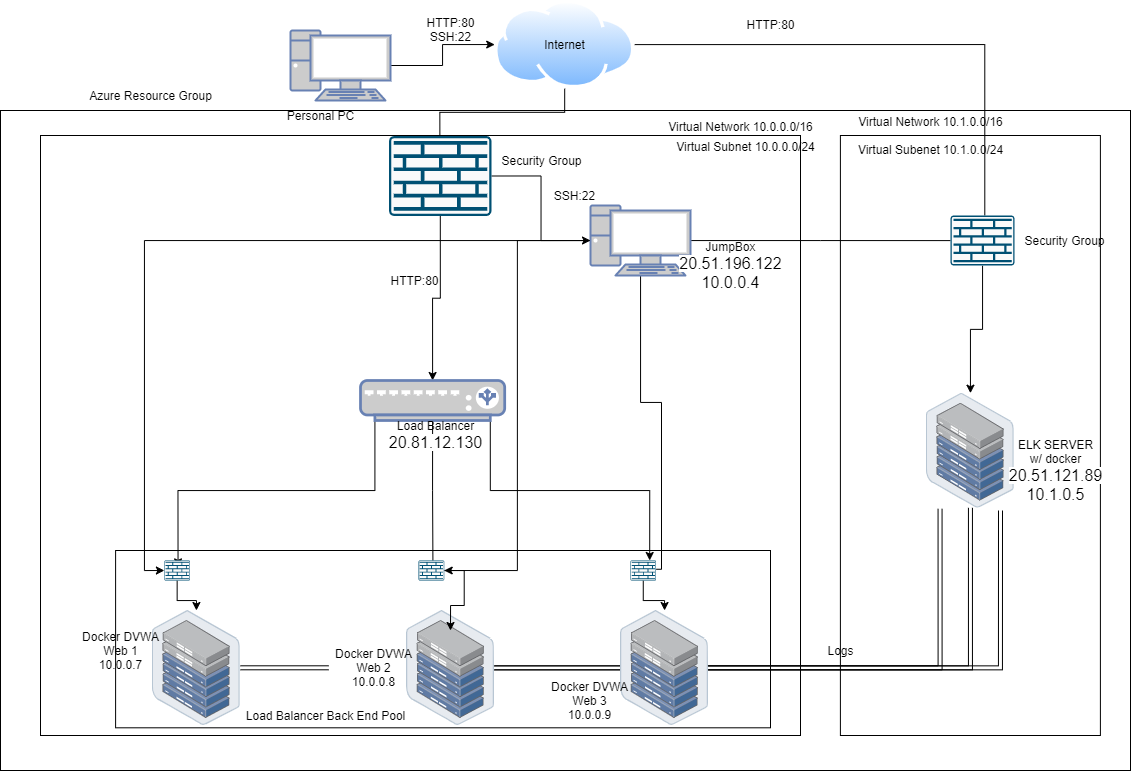

The diagram above was exported from draw.io. Its source (the exported page's mxGraphModel, read from the mxfile embedded in the PNG):
<mxGraphModel dx="1673" dy="867" grid="1" gridSize="10" guides="1" tooltips="1" connect="1" arrows="1" fold="1" page="1" pageScale="1" pageWidth="1169" pageHeight="827" math="0" shadow="0">
  <root>
    <mxCell id="0" />
    <mxCell id="1" parent="0" />
    <mxCell id="q-dIl8IKtdOTvybKNS4o-63" value="" style="whiteSpace=wrap;html=1;fillColor=none;" vertex="1" parent="1">
      <mxGeometry x="135.1" y="550" width="654.9" height="177.3" as="geometry" />
    </mxCell>
    <mxCell id="q-dIl8IKtdOTvybKNS4o-2" value="" style="whiteSpace=wrap;html=1;fillColor=none;" vertex="1" parent="1">
      <mxGeometry x="20" y="110" width="1130" height="660" as="geometry" />
    </mxCell>
    <mxCell id="q-dIl8IKtdOTvybKNS4o-33" style="edgeStyle=orthogonalEdgeStyle;rounded=0;orthogonalLoop=1;jettySize=auto;html=1;entryX=0.481;entryY=0.438;entryDx=0;entryDy=0;entryPerimeter=0;" edge="1" parent="1" source="q-dIl8IKtdOTvybKNS4o-4" target="q-dIl8IKtdOTvybKNS4o-25">
      <mxGeometry relative="1" as="geometry">
        <Array as="points">
          <mxPoint x="660" y="402" />
          <mxPoint x="681" y="402" />
        </Array>
      </mxGeometry>
    </mxCell>
    <mxCell id="q-dIl8IKtdOTvybKNS4o-34" style="edgeStyle=orthogonalEdgeStyle;rounded=0;orthogonalLoop=1;jettySize=auto;html=1;entryX=1;entryY=0.5;entryDx=0;entryDy=0;entryPerimeter=0;" edge="1" parent="1" source="q-dIl8IKtdOTvybKNS4o-4" target="q-dIl8IKtdOTvybKNS4o-24">
      <mxGeometry relative="1" as="geometry" />
    </mxCell>
    <mxCell id="q-dIl8IKtdOTvybKNS4o-35" style="edgeStyle=orthogonalEdgeStyle;rounded=0;orthogonalLoop=1;jettySize=auto;html=1;entryX=0;entryY=0.5;entryDx=0;entryDy=0;entryPerimeter=0;" edge="1" parent="1" source="q-dIl8IKtdOTvybKNS4o-4" target="q-dIl8IKtdOTvybKNS4o-23">
      <mxGeometry relative="1" as="geometry" />
    </mxCell>
    <mxCell id="q-dIl8IKtdOTvybKNS4o-36" style="edgeStyle=orthogonalEdgeStyle;rounded=0;orthogonalLoop=1;jettySize=auto;html=1;entryX=0.168;entryY=0.502;entryDx=0;entryDy=0;entryPerimeter=0;" edge="1" parent="1" source="q-dIl8IKtdOTvybKNS4o-4" target="q-dIl8IKtdOTvybKNS4o-7">
      <mxGeometry relative="1" as="geometry" />
    </mxCell>
    <mxCell id="q-dIl8IKtdOTvybKNS4o-4" value="" style="fontColor=#0066CC;verticalAlign=top;verticalLabelPosition=bottom;labelPosition=center;align=center;html=1;outlineConnect=0;fillColor=#CCCCCC;strokeColor=#6881B3;gradientColor=none;gradientDirection=north;strokeWidth=2;shape=mxgraph.networks.pc;" vertex="1" parent="1">
      <mxGeometry x="610" y="205" width="100" height="70" as="geometry" />
    </mxCell>
    <mxCell id="q-dIl8IKtdOTvybKNS4o-20" style="edgeStyle=orthogonalEdgeStyle;rounded=0;orthogonalLoop=1;jettySize=auto;html=1;exitX=1;exitY=0.5;exitDx=0;exitDy=0;exitPerimeter=0;" edge="1" parent="1" source="q-dIl8IKtdOTvybKNS4o-5" target="q-dIl8IKtdOTvybKNS4o-6">
      <mxGeometry relative="1" as="geometry" />
    </mxCell>
    <mxCell id="q-dIl8IKtdOTvybKNS4o-5" value="" style="fontColor=#0066CC;verticalAlign=top;verticalLabelPosition=bottom;labelPosition=center;align=center;html=1;outlineConnect=0;fillColor=#CCCCCC;strokeColor=#6881B3;gradientColor=none;gradientDirection=north;strokeWidth=2;shape=mxgraph.networks.pc;" vertex="1" parent="1">
      <mxGeometry x="310" y="30" width="100" height="70" as="geometry" />
    </mxCell>
    <mxCell id="q-dIl8IKtdOTvybKNS4o-21" style="edgeStyle=orthogonalEdgeStyle;rounded=0;orthogonalLoop=1;jettySize=auto;html=1;exitX=0.5;exitY=1;exitDx=0;exitDy=0;entryX=0.496;entryY=0.2;entryDx=0;entryDy=0;entryPerimeter=0;" edge="1" parent="1" source="q-dIl8IKtdOTvybKNS4o-6" target="q-dIl8IKtdOTvybKNS4o-9">
      <mxGeometry relative="1" as="geometry" />
    </mxCell>
    <mxCell id="q-dIl8IKtdOTvybKNS4o-38" style="edgeStyle=orthogonalEdgeStyle;rounded=0;orthogonalLoop=1;jettySize=auto;html=1;exitX=1;exitY=0.5;exitDx=0;exitDy=0;entryX=0.536;entryY=0.479;entryDx=0;entryDy=0;entryPerimeter=0;" edge="1" parent="1" source="q-dIl8IKtdOTvybKNS4o-6" target="q-dIl8IKtdOTvybKNS4o-7">
      <mxGeometry relative="1" as="geometry" />
    </mxCell>
    <mxCell id="q-dIl8IKtdOTvybKNS4o-6" value="" style="aspect=fixed;perimeter=ellipsePerimeter;html=1;align=center;shadow=0;dashed=0;spacingTop=3;image;image=img/lib/active_directory/internet_cloud.svg;fillColor=none;" vertex="1" parent="1">
      <mxGeometry x="514.2" width="140" height="88.2" as="geometry" />
    </mxCell>
    <mxCell id="q-dIl8IKtdOTvybKNS4o-37" style="edgeStyle=orthogonalEdgeStyle;rounded=0;orthogonalLoop=1;jettySize=auto;html=1;" edge="1" parent="1" source="q-dIl8IKtdOTvybKNS4o-7" target="q-dIl8IKtdOTvybKNS4o-13">
      <mxGeometry relative="1" as="geometry" />
    </mxCell>
    <mxCell id="q-dIl8IKtdOTvybKNS4o-7" value="" style="points=[[0.015,0.015,0],[0.985,0.015,0],[0.985,0.985,0],[0.015,0.985,0],[0.25,0,0],[0.5,0,0],[0.75,0,0],[1,0.25,0],[1,0.5,0],[1,0.75,0],[0.75,1,0],[0.5,1,0],[0.25,1,0],[0,0.75,0],[0,0.5,0],[0,0.25,0]];verticalLabelPosition=bottom;html=1;verticalAlign=top;aspect=fixed;align=center;pointerEvents=1;shape=mxgraph.cisco19.rect;prIcon=firewall;fillColor=#FAFAFA;strokeColor=#005073;" vertex="1" parent="1">
      <mxGeometry x="970" y="215" width="64" height="50" as="geometry" />
    </mxCell>
    <mxCell id="q-dIl8IKtdOTvybKNS4o-22" style="edgeStyle=orthogonalEdgeStyle;rounded=0;orthogonalLoop=1;jettySize=auto;html=1;exitX=0.5;exitY=1;exitDx=0;exitDy=0;exitPerimeter=0;entryX=0.5;entryY=0;entryDx=0;entryDy=0;entryPerimeter=0;" edge="1" parent="1" source="q-dIl8IKtdOTvybKNS4o-9" target="q-dIl8IKtdOTvybKNS4o-12">
      <mxGeometry relative="1" as="geometry" />
    </mxCell>
    <mxCell id="q-dIl8IKtdOTvybKNS4o-32" style="edgeStyle=orthogonalEdgeStyle;rounded=0;orthogonalLoop=1;jettySize=auto;html=1;exitX=1;exitY=0.5;exitDx=0;exitDy=0;exitPerimeter=0;entryX=0;entryY=0.5;entryDx=0;entryDy=0;entryPerimeter=0;" edge="1" parent="1" source="q-dIl8IKtdOTvybKNS4o-9" target="q-dIl8IKtdOTvybKNS4o-4">
      <mxGeometry relative="1" as="geometry" />
    </mxCell>
    <mxCell id="q-dIl8IKtdOTvybKNS4o-9" value="" style="points=[[0.015,0.015,0],[0.985,0.015,0],[0.985,0.985,0],[0.015,0.985,0],[0.25,0,0],[0.5,0,0],[0.75,0,0],[1,0.25,0],[1,0.5,0],[1,0.75,0],[0.75,1,0],[0.5,1,0],[0.25,1,0],[0,0.75,0],[0,0.5,0],[0,0.25,0]];verticalLabelPosition=bottom;html=1;verticalAlign=top;aspect=fixed;align=center;pointerEvents=1;shape=mxgraph.cisco19.rect;prIcon=firewall;fillColor=#FAFAFA;strokeColor=#005073;" vertex="1" parent="1">
      <mxGeometry x="408.59999999999997" y="135.5" width="102.4" height="80" as="geometry" />
    </mxCell>
    <mxCell id="q-dIl8IKtdOTvybKNS4o-11" value="" style="whiteSpace=wrap;html=1;fillColor=none;" vertex="1" parent="1">
      <mxGeometry x="859.9000000000001" y="135" width="260" height="600" as="geometry" />
    </mxCell>
    <mxCell id="q-dIl8IKtdOTvybKNS4o-26" style="edgeStyle=orthogonalEdgeStyle;rounded=0;orthogonalLoop=1;jettySize=auto;html=1;exitX=0.1;exitY=1;exitDx=0;exitDy=0;exitPerimeter=0;entryX=0.533;entryY=0.32;entryDx=0;entryDy=0;entryPerimeter=0;" edge="1" parent="1" source="q-dIl8IKtdOTvybKNS4o-12" target="q-dIl8IKtdOTvybKNS4o-23">
      <mxGeometry relative="1" as="geometry" />
    </mxCell>
    <mxCell id="q-dIl8IKtdOTvybKNS4o-27" style="edgeStyle=orthogonalEdgeStyle;rounded=0;orthogonalLoop=1;jettySize=auto;html=1;exitX=0.5;exitY=1;exitDx=0;exitDy=0;exitPerimeter=0;entryX=0.561;entryY=0.52;entryDx=0;entryDy=0;entryPerimeter=0;" edge="1" parent="1" source="q-dIl8IKtdOTvybKNS4o-12" target="q-dIl8IKtdOTvybKNS4o-24">
      <mxGeometry relative="1" as="geometry" />
    </mxCell>
    <mxCell id="q-dIl8IKtdOTvybKNS4o-28" style="edgeStyle=orthogonalEdgeStyle;rounded=0;orthogonalLoop=1;jettySize=auto;html=1;exitX=0.9;exitY=1;exitDx=0;exitDy=0;exitPerimeter=0;entryX=0.75;entryY=0;entryDx=0;entryDy=0;entryPerimeter=0;" edge="1" parent="1" source="q-dIl8IKtdOTvybKNS4o-12" target="q-dIl8IKtdOTvybKNS4o-25">
      <mxGeometry relative="1" as="geometry" />
    </mxCell>
    <mxCell id="q-dIl8IKtdOTvybKNS4o-12" value="" style="fontColor=#0066CC;verticalAlign=top;verticalLabelPosition=bottom;labelPosition=center;align=center;html=1;outlineConnect=0;fillColor=#CCCCCC;strokeColor=#6881B3;gradientColor=none;gradientDirection=north;strokeWidth=2;shape=mxgraph.networks.load_balancer;" vertex="1" parent="1">
      <mxGeometry x="380" y="380" width="144.2" height="40" as="geometry" />
    </mxCell>
    <mxCell id="q-dIl8IKtdOTvybKNS4o-13" value="" style="points=[];aspect=fixed;html=1;align=center;shadow=0;dashed=0;image;image=img/lib/allied_telesis/storage/Datacenter_Server_Half_Rack_ToR.svg;fillColor=none;" vertex="1" parent="1">
      <mxGeometry x="945.8" y="392.7" width="88.2" height="114.6" as="geometry" />
    </mxCell>
    <mxCell id="q-dIl8IKtdOTvybKNS4o-42" style="edgeStyle=orthogonalEdgeStyle;shape=link;rounded=0;orthogonalLoop=1;jettySize=auto;html=1;startArrow=none;" edge="1" parent="1" source="q-dIl8IKtdOTvybKNS4o-54" target="q-dIl8IKtdOTvybKNS4o-13">
      <mxGeometry relative="1" as="geometry" />
    </mxCell>
    <mxCell id="q-dIl8IKtdOTvybKNS4o-14" value="" style="points=[];aspect=fixed;html=1;align=center;shadow=0;dashed=0;image;image=img/lib/allied_telesis/storage/Datacenter_Server_Half_Rack_ToR.svg;fillColor=none;" vertex="1" parent="1">
      <mxGeometry x="171.79999999999995" y="610" width="88.2" height="114.6" as="geometry" />
    </mxCell>
    <mxCell id="q-dIl8IKtdOTvybKNS4o-43" style="edgeStyle=orthogonalEdgeStyle;shape=link;rounded=0;orthogonalLoop=1;jettySize=auto;html=1;entryX=0.156;entryY=1.009;entryDx=0;entryDy=0;entryPerimeter=0;" edge="1" parent="1" source="q-dIl8IKtdOTvybKNS4o-17" target="q-dIl8IKtdOTvybKNS4o-13">
      <mxGeometry relative="1" as="geometry" />
    </mxCell>
    <mxCell id="q-dIl8IKtdOTvybKNS4o-17" value="" style="points=[];aspect=fixed;html=1;align=center;shadow=0;dashed=0;image;image=img/lib/allied_telesis/storage/Datacenter_Server_Half_Rack_ToR.svg;fillColor=none;" vertex="1" parent="1">
      <mxGeometry x="426" y="610" width="88.2" height="114.6" as="geometry" />
    </mxCell>
    <mxCell id="q-dIl8IKtdOTvybKNS4o-44" style="edgeStyle=orthogonalEdgeStyle;shape=link;rounded=0;orthogonalLoop=1;jettySize=auto;html=1;" edge="1" parent="1" source="q-dIl8IKtdOTvybKNS4o-18">
      <mxGeometry relative="1" as="geometry">
        <mxPoint x="1019.9999999999991" y="509.9999999999998" as="targetPoint" />
      </mxGeometry>
    </mxCell>
    <mxCell id="q-dIl8IKtdOTvybKNS4o-18" value="" style="points=[];aspect=fixed;html=1;align=center;shadow=0;dashed=0;image;image=img/lib/allied_telesis/storage/Datacenter_Server_Half_Rack_ToR.svg;fillColor=none;" vertex="1" parent="1">
      <mxGeometry x="640" y="610" width="88.2" height="114.6" as="geometry" />
    </mxCell>
    <mxCell id="q-dIl8IKtdOTvybKNS4o-19" value="" style="whiteSpace=wrap;html=1;fillColor=none;" vertex="1" parent="1">
      <mxGeometry x="59.99999999999996" y="135" width="760" height="600" as="geometry" />
    </mxCell>
    <mxCell id="q-dIl8IKtdOTvybKNS4o-29" style="edgeStyle=orthogonalEdgeStyle;rounded=0;orthogonalLoop=1;jettySize=auto;html=1;" edge="1" parent="1" source="q-dIl8IKtdOTvybKNS4o-23" target="q-dIl8IKtdOTvybKNS4o-14">
      <mxGeometry relative="1" as="geometry" />
    </mxCell>
    <mxCell id="q-dIl8IKtdOTvybKNS4o-23" value="" style="points=[[0.015,0.015,0],[0.985,0.015,0],[0.985,0.985,0],[0.015,0.985,0],[0.25,0,0],[0.5,0,0],[0.75,0,0],[1,0.25,0],[1,0.5,0],[1,0.75,0],[0.75,1,0],[0.5,1,0],[0.25,1,0],[0,0.75,0],[0,0.5,0],[0,0.25,0]];verticalLabelPosition=bottom;html=1;verticalAlign=top;aspect=fixed;align=center;pointerEvents=1;shape=mxgraph.cisco19.rect;prIcon=firewall;fillColor=#FAFAFA;strokeColor=#005073;" vertex="1" parent="1">
      <mxGeometry x="183.9" y="560" width="25.6" height="20" as="geometry" />
    </mxCell>
    <mxCell id="q-dIl8IKtdOTvybKNS4o-30" style="edgeStyle=orthogonalEdgeStyle;rounded=0;orthogonalLoop=1;jettySize=auto;html=1;" edge="1" parent="1" source="q-dIl8IKtdOTvybKNS4o-24">
      <mxGeometry relative="1" as="geometry">
        <mxPoint x="470" y="630" as="targetPoint" />
      </mxGeometry>
    </mxCell>
    <mxCell id="q-dIl8IKtdOTvybKNS4o-24" value="" style="points=[[0.015,0.015,0],[0.985,0.015,0],[0.985,0.985,0],[0.015,0.985,0],[0.25,0,0],[0.5,0,0],[0.75,0,0],[1,0.25,0],[1,0.5,0],[1,0.75,0],[0.75,1,0],[0.5,1,0],[0.25,1,0],[0,0.75,0],[0,0.5,0],[0,0.25,0]];verticalLabelPosition=bottom;html=1;verticalAlign=top;aspect=fixed;align=center;pointerEvents=1;shape=mxgraph.cisco19.rect;prIcon=firewall;fillColor=#FAFAFA;strokeColor=#005073;" vertex="1" parent="1">
      <mxGeometry x="438.1" y="560" width="25.6" height="20" as="geometry" />
    </mxCell>
    <mxCell id="q-dIl8IKtdOTvybKNS4o-31" style="edgeStyle=orthogonalEdgeStyle;rounded=0;orthogonalLoop=1;jettySize=auto;html=1;" edge="1" parent="1" source="q-dIl8IKtdOTvybKNS4o-25" target="q-dIl8IKtdOTvybKNS4o-18">
      <mxGeometry relative="1" as="geometry" />
    </mxCell>
    <mxCell id="q-dIl8IKtdOTvybKNS4o-25" value="" style="points=[[0.015,0.015,0],[0.985,0.015,0],[0.985,0.985,0],[0.015,0.985,0],[0.25,0,0],[0.5,0,0],[0.75,0,0],[1,0.25,0],[1,0.5,0],[1,0.75,0],[0.75,1,0],[0.5,1,0],[0.25,1,0],[0,0.75,0],[0,0.5,0],[0,0.25,0]];verticalLabelPosition=bottom;html=1;verticalAlign=top;aspect=fixed;align=center;pointerEvents=1;shape=mxgraph.cisco19.rect;prIcon=firewall;fillColor=#FAFAFA;strokeColor=#005073;" vertex="1" parent="1">
      <mxGeometry x="650" y="560" width="25.6" height="20" as="geometry" />
    </mxCell>
    <mxCell id="q-dIl8IKtdOTvybKNS4o-45" value="Personal PC" style="text;html=1;resizable=0;autosize=1;align=center;verticalAlign=middle;points=[];fillColor=none;strokeColor=none;rounded=0;" vertex="1" parent="1">
      <mxGeometry x="300" y="104.60000000000002" width="80" height="20" as="geometry" />
    </mxCell>
    <mxCell id="q-dIl8IKtdOTvybKNS4o-46" value="Internet" style="text;html=1;resizable=0;autosize=1;align=center;verticalAlign=middle;points=[];fillColor=none;strokeColor=none;rounded=0;" vertex="1" parent="1">
      <mxGeometry x="554.2" y="34.10000000000002" width="60" height="20" as="geometry" />
    </mxCell>
    <mxCell id="q-dIl8IKtdOTvybKNS4o-47" value="Security Group" style="text;html=1;resizable=0;autosize=1;align=center;verticalAlign=middle;points=[];fillColor=none;strokeColor=none;rounded=0;" vertex="1" parent="1">
      <mxGeometry x="511" y="150" width="100" height="20" as="geometry" />
    </mxCell>
    <mxCell id="q-dIl8IKtdOTvybKNS4o-48" value="Load Balancer&lt;br&gt;&lt;span style=&quot;font-family: &amp;#34;az_ea_font&amp;#34; , &amp;#34;segoe ui&amp;#34; , &amp;#34;az_font&amp;#34; , , , &amp;#34;blinkmacsystemfont&amp;#34; , &amp;#34;roboto&amp;#34; , &amp;#34;oxygen&amp;#34; , &amp;#34;ubuntu&amp;#34; , &amp;#34;cantarell&amp;#34; , &amp;#34;open sans&amp;#34; , &amp;#34;helvetica neue&amp;#34; , sans-serif ; font-size: 16px ; background-color: rgb(255 , 255 , 255)&quot;&gt;20.81.12.130&lt;/span&gt;" style="text;html=1;resizable=0;autosize=1;align=center;verticalAlign=middle;points=[];fillColor=none;strokeColor=none;rounded=0;" vertex="1" parent="1">
      <mxGeometry x="400" y="420" width="110" height="30" as="geometry" />
    </mxCell>
    <mxCell id="q-dIl8IKtdOTvybKNS4o-49" value="Security Group" style="text;html=1;resizable=0;autosize=1;align=center;verticalAlign=middle;points=[];fillColor=none;strokeColor=none;rounded=0;" vertex="1" parent="1">
      <mxGeometry x="1034" y="230" width="100" height="20" as="geometry" />
    </mxCell>
    <mxCell id="q-dIl8IKtdOTvybKNS4o-51" value="ELK SERVER&lt;br&gt;w/ docker&lt;br&gt;&lt;span style=&quot;font-family: &amp;#34;az_ea_font&amp;#34; , &amp;#34;segoe ui&amp;#34; , &amp;#34;az_font&amp;#34; , , , &amp;#34;blinkmacsystemfont&amp;#34; , &amp;#34;roboto&amp;#34; , &amp;#34;oxygen&amp;#34; , &amp;#34;ubuntu&amp;#34; , &amp;#34;cantarell&amp;#34; , &amp;#34;open sans&amp;#34; , &amp;#34;helvetica neue&amp;#34; , sans-serif ; font-size: 16px ; background-color: rgb(255 , 255 , 255)&quot;&gt;20.51.121.89&lt;br&gt;10.1.0.5&lt;br&gt;&lt;/span&gt;" style="text;html=1;resizable=0;autosize=1;align=center;verticalAlign=middle;points=[];fillColor=none;strokeColor=none;rounded=0;" vertex="1" parent="1">
      <mxGeometry x="1020" y="440" width="110" height="60" as="geometry" />
    </mxCell>
    <mxCell id="q-dIl8IKtdOTvybKNS4o-52" value="JumpBox&lt;span style=&quot;font-size: 13px ; background-color: rgb(255 , 255 , 255)&quot;&gt;&lt;b&gt;&lt;br&gt;&lt;/b&gt;&lt;/span&gt;&lt;span style=&quot;font-family: &amp;#34;az_ea_font&amp;#34; , &amp;#34;segoe ui&amp;#34; , &amp;#34;az_font&amp;#34; , , , &amp;#34;blinkmacsystemfont&amp;#34; , &amp;#34;roboto&amp;#34; , &amp;#34;oxygen&amp;#34; , &amp;#34;ubuntu&amp;#34; , &amp;#34;cantarell&amp;#34; , &amp;#34;open sans&amp;#34; , &amp;#34;helvetica neue&amp;#34; , sans-serif ; font-size: 16px ; background-color: rgb(255 , 255 , 255)&quot;&gt;20.51.196.122&lt;br&gt;10.0.0.4&lt;br&gt;&lt;/span&gt;" style="text;html=1;resizable=0;autosize=1;align=center;verticalAlign=middle;points=[];fillColor=none;strokeColor=none;rounded=0;" vertex="1" parent="1">
      <mxGeometry x="690" y="240" width="120" height="50" as="geometry" />
    </mxCell>
    <mxCell id="q-dIl8IKtdOTvybKNS4o-53" value="Docker DVWA&lt;br&gt;Web 1&lt;br&gt;10.0.0.7" style="text;html=1;resizable=0;autosize=1;align=center;verticalAlign=middle;points=[];fillColor=none;strokeColor=none;rounded=0;" vertex="1" parent="1">
      <mxGeometry x="95" y="625" width="90" height="50" as="geometry" />
    </mxCell>
    <mxCell id="q-dIl8IKtdOTvybKNS4o-54" value="Docker DVWA&lt;br&gt;Web 2&lt;br&gt;10.0.0.8" style="text;html=1;resizable=0;autosize=1;align=center;verticalAlign=middle;points=[];fillColor=none;strokeColor=none;rounded=0;" vertex="1" parent="1">
      <mxGeometry x="348.1" y="642.3" width="90" height="50" as="geometry" />
    </mxCell>
    <mxCell id="q-dIl8IKtdOTvybKNS4o-55" value="" style="edgeStyle=orthogonalEdgeStyle;shape=link;rounded=0;orthogonalLoop=1;jettySize=auto;html=1;endArrow=none;" edge="1" parent="1" source="q-dIl8IKtdOTvybKNS4o-14" target="q-dIl8IKtdOTvybKNS4o-54">
      <mxGeometry relative="1" as="geometry">
        <mxPoint x="260" y="667.3" as="sourcePoint" />
        <mxPoint x="989.8999999999996" y="507.29999999999995" as="targetPoint" />
      </mxGeometry>
    </mxCell>
    <mxCell id="q-dIl8IKtdOTvybKNS4o-56" value="Docker DVWA&lt;br&gt;Web 3&lt;br&gt;10.0.0.9" style="text;html=1;resizable=0;autosize=1;align=center;verticalAlign=middle;points=[];fillColor=none;strokeColor=none;rounded=0;" vertex="1" parent="1">
      <mxGeometry x="564.2" y="675" width="90" height="50" as="geometry" />
    </mxCell>
    <mxCell id="q-dIl8IKtdOTvybKNS4o-57" value="Logs" style="text;html=1;resizable=0;autosize=1;align=center;verticalAlign=middle;points=[];fillColor=none;strokeColor=none;rounded=0;" vertex="1" parent="1">
      <mxGeometry x="840" y="640" width="40" height="20" as="geometry" />
    </mxCell>
    <mxCell id="q-dIl8IKtdOTvybKNS4o-59" value="HTTP:80" style="text;html=1;resizable=0;autosize=1;align=center;verticalAlign=middle;points=[];fillColor=none;strokeColor=none;rounded=0;" vertex="1" parent="1">
      <mxGeometry x="760" y="14.100000000000023" width="60" height="20" as="geometry" />
    </mxCell>
    <mxCell id="q-dIl8IKtdOTvybKNS4o-60" value="HTTP:80&lt;br&gt;SSH:22" style="text;html=1;resizable=0;autosize=1;align=center;verticalAlign=middle;points=[];fillColor=none;strokeColor=none;rounded=0;" vertex="1" parent="1">
      <mxGeometry x="440.1" y="14.100000000000023" width="60" height="30" as="geometry" />
    </mxCell>
    <mxCell id="q-dIl8IKtdOTvybKNS4o-61" value="SSH:22" style="text;html=1;resizable=0;autosize=1;align=center;verticalAlign=middle;points=[];fillColor=none;strokeColor=none;rounded=0;" vertex="1" parent="1">
      <mxGeometry x="564.2" y="185" width="60" height="20" as="geometry" />
    </mxCell>
    <mxCell id="q-dIl8IKtdOTvybKNS4o-62" value="HTTP:80" style="text;html=1;resizable=0;autosize=1;align=center;verticalAlign=middle;points=[];fillColor=none;strokeColor=none;rounded=0;" vertex="1" parent="1">
      <mxGeometry x="403.7" y="270" width="60" height="20" as="geometry" />
    </mxCell>
    <mxCell id="q-dIl8IKtdOTvybKNS4o-64" value="Azure Resource Group" style="text;html=1;resizable=0;autosize=1;align=center;verticalAlign=middle;points=[];fillColor=none;strokeColor=none;rounded=0;" vertex="1" parent="1">
      <mxGeometry x="100" y="84.60000000000002" width="140" height="20" as="geometry" />
    </mxCell>
    <mxCell id="q-dIl8IKtdOTvybKNS4o-65" value="Virtual Network 10.0.0.0/16" style="text;html=1;resizable=0;autosize=1;align=center;verticalAlign=middle;points=[];fillColor=none;strokeColor=none;rounded=0;" vertex="1" parent="1">
      <mxGeometry x="679.8" y="115.5" width="160" height="20" as="geometry" />
    </mxCell>
    <mxCell id="q-dIl8IKtdOTvybKNS4o-66" value="Virtual Subnet 10.0.0.0/24" style="text;html=1;resizable=0;autosize=1;align=center;verticalAlign=middle;points=[];fillColor=none;strokeColor=none;rounded=0;" vertex="1" parent="1">
      <mxGeometry x="689.8" y="135.5" width="150" height="20" as="geometry" />
    </mxCell>
    <mxCell id="q-dIl8IKtdOTvybKNS4o-67" value="Virtual Network 10.1.0.0/16&lt;br&gt;&lt;br&gt;Virtual Subenet 10.1.0.0/24" style="text;html=1;resizable=0;autosize=1;align=center;verticalAlign=middle;points=[];fillColor=none;strokeColor=none;rounded=0;" vertex="1" parent="1">
      <mxGeometry x="870" y="110" width="160" height="50" as="geometry" />
    </mxCell>
    <mxCell id="q-dIl8IKtdOTvybKNS4o-68" value="Load Balancer Back End Pool" style="text;html=1;resizable=0;autosize=1;align=center;verticalAlign=middle;points=[];fillColor=none;strokeColor=none;rounded=0;" vertex="1" parent="1">
      <mxGeometry x="260" y="704.6" width="170" height="20" as="geometry" />
    </mxCell>
  </root>
</mxGraphModel>